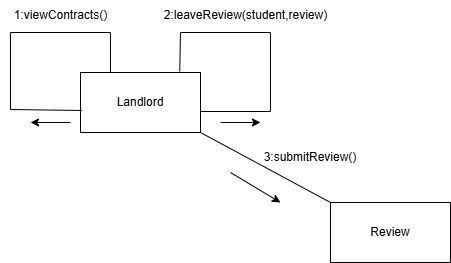

The diagram above was exported from draw.io. Its source (the exported page's mxGraphModel, read from the mxfile embedded in the PNG):
<mxGraphModel dx="1042" dy="527" grid="1" gridSize="10" guides="1" tooltips="1" connect="1" arrows="1" fold="1" page="1" pageScale="1" pageWidth="827" pageHeight="1169" math="0" shadow="0">
  <root>
    <mxCell id="0" />
    <mxCell id="1" parent="0" />
    <mxCell id="CCqeE841lvDlQO2qhbMo-1" value="Landlord" style="rounded=0;whiteSpace=wrap;html=1;" vertex="1" parent="1">
      <mxGeometry x="90" y="120" width="120" height="60" as="geometry" />
    </mxCell>
    <mxCell id="CCqeE841lvDlQO2qhbMo-2" value="Review" style="rounded=0;whiteSpace=wrap;html=1;" vertex="1" parent="1">
      <mxGeometry x="340" y="250" width="120" height="60" as="geometry" />
    </mxCell>
    <mxCell id="CCqeE841lvDlQO2qhbMo-3" value="" style="endArrow=none;html=1;rounded=0;entryX=0.013;entryY=0.633;entryDx=0;entryDy=0;entryPerimeter=0;exitX=0.25;exitY=0;exitDx=0;exitDy=0;" edge="1" parent="1" source="CCqeE841lvDlQO2qhbMo-1" target="CCqeE841lvDlQO2qhbMo-1">
      <mxGeometry width="50" height="50" relative="1" as="geometry">
        <mxPoint x="120" y="80" as="sourcePoint" />
        <mxPoint x="70" y="210" as="targetPoint" />
        <Array as="points">
          <mxPoint x="120" y="80" />
          <mxPoint x="20" y="80" />
          <mxPoint x="20" y="157" />
        </Array>
      </mxGeometry>
    </mxCell>
    <mxCell id="CCqeE841lvDlQO2qhbMo-4" value="" style="endArrow=classic;html=1;rounded=0;" edge="1" parent="1">
      <mxGeometry width="50" height="50" relative="1" as="geometry">
        <mxPoint x="80" y="170" as="sourcePoint" />
        <mxPoint x="40" y="170" as="targetPoint" />
      </mxGeometry>
    </mxCell>
    <mxCell id="CCqeE841lvDlQO2qhbMo-5" value="1:viewContracts()" style="text;html=1;align=center;verticalAlign=middle;resizable=0;points=[];autosize=1;strokeColor=none;fillColor=none;" vertex="1" parent="1">
      <mxGeometry x="10" y="48" width="120" height="30" as="geometry" />
    </mxCell>
    <mxCell id="CCqeE841lvDlQO2qhbMo-6" value="" style="endArrow=none;html=1;rounded=0;entryX=0.827;entryY=-0.02;entryDx=0;entryDy=0;entryPerimeter=0;" edge="1" parent="1" target="CCqeE841lvDlQO2qhbMo-1">
      <mxGeometry width="50" height="50" relative="1" as="geometry">
        <mxPoint x="210" y="159" as="sourcePoint" />
        <mxPoint x="190" y="80" as="targetPoint" />
        <Array as="points">
          <mxPoint x="280" y="159" />
          <mxPoint x="280" y="80" />
          <mxPoint x="190" y="80" />
        </Array>
      </mxGeometry>
    </mxCell>
    <mxCell id="CCqeE841lvDlQO2qhbMo-8" value="" style="endArrow=classic;html=1;rounded=0;" edge="1" parent="1">
      <mxGeometry width="50" height="50" relative="1" as="geometry">
        <mxPoint x="230" y="170" as="sourcePoint" />
        <mxPoint x="270" y="170" as="targetPoint" />
      </mxGeometry>
    </mxCell>
    <mxCell id="CCqeE841lvDlQO2qhbMo-9" value="2:leaveReview(student,review)" style="text;html=1;align=center;verticalAlign=middle;resizable=0;points=[];autosize=1;strokeColor=none;fillColor=none;" vertex="1" parent="1">
      <mxGeometry x="160" y="48" width="190" height="30" as="geometry" />
    </mxCell>
    <mxCell id="CCqeE841lvDlQO2qhbMo-10" value="" style="endArrow=classic;html=1;rounded=0;" edge="1" parent="1">
      <mxGeometry width="50" height="50" relative="1" as="geometry">
        <mxPoint x="240" y="220" as="sourcePoint" />
        <mxPoint x="290" y="250" as="targetPoint" />
      </mxGeometry>
    </mxCell>
    <mxCell id="CCqeE841lvDlQO2qhbMo-11" value="" style="endArrow=none;html=1;rounded=0;exitX=1;exitY=1;exitDx=0;exitDy=0;" edge="1" parent="1" source="CCqeE841lvDlQO2qhbMo-1">
      <mxGeometry width="50" height="50" relative="1" as="geometry">
        <mxPoint x="390" y="280" as="sourcePoint" />
        <mxPoint x="340" y="250" as="targetPoint" />
      </mxGeometry>
    </mxCell>
    <mxCell id="CCqeE841lvDlQO2qhbMo-12" value="3:submitReview()" style="text;html=1;align=center;verticalAlign=middle;whiteSpace=wrap;rounded=0;" vertex="1" parent="1">
      <mxGeometry x="290" y="190" width="60" height="30" as="geometry" />
    </mxCell>
  </root>
</mxGraphModel>